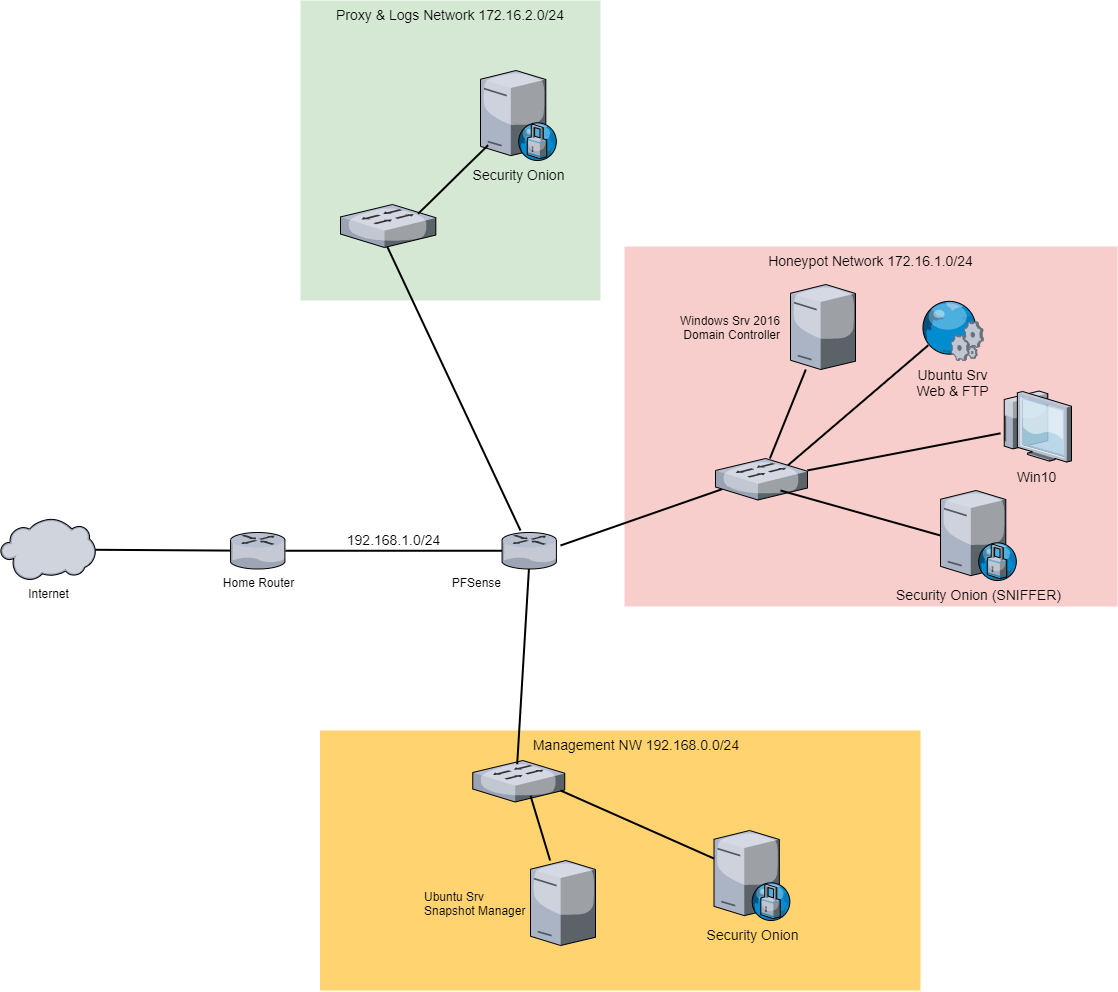

The diagram above was exported from draw.io. Its source (the exported page's mxGraphModel, read from the mxfile embedded in the PNG):
<mxGraphModel dx="1551" dy="1151" grid="1" gridSize="10" guides="1" tooltips="1" connect="1" arrows="1" fold="1" page="1" pageScale="1.5" pageWidth="1169" pageHeight="826" background="none" math="0" shadow="0">
  <root>
    <mxCell id="0" style=";html=1;" />
    <mxCell id="1" style=";html=1;" parent="0" />
    <mxCell id="6a7d8f32e03d9370-61" value="Honeypot Network 172.16.1.0/24" style="whiteSpace=wrap;html=1;fillColor=#f8cecc;fontSize=14;strokeColor=none;verticalAlign=top;" parent="1" vertex="1">
      <mxGeometry x="1084" y="296" width="493" height="360" as="geometry" />
    </mxCell>
    <mxCell id="6a7d8f32e03d9370-60" value="Proxy &amp;amp; Logs Network 172.16.2.0/24" style="whiteSpace=wrap;html=1;fillColor=#d5e8d4;fontSize=14;strokeColor=none;verticalAlign=top;" parent="1" vertex="1">
      <mxGeometry x="760" y="50" width="300" height="300" as="geometry" />
    </mxCell>
    <mxCell id="6a7d8f32e03d9370-57" value="&amp;nbsp; &amp;nbsp; &amp;nbsp; &amp;nbsp; Management NW 192.168.0.0/24" style="whiteSpace=wrap;html=1;fillColor=#FFD470;gradientColor=none;fontSize=14;strokeColor=none;verticalAlign=top;" parent="1" vertex="1">
      <mxGeometry x="779.5" y="780" width="600.5" height="260" as="geometry" />
    </mxCell>
    <mxCell id="6a7d8f32e03d9370-52" style="edgeStyle=none;rounded=0;html=1;startSize=10;endSize=10;jettySize=auto;orthogonalLoop=1;fontSize=14;endArrow=none;endFill=0;strokeWidth=2;entryX=0.072;entryY=0.739;entryDx=0;entryDy=0;entryPerimeter=0;" parent="1" target="6a7d8f32e03d9370-26" edge="1">
      <mxGeometry relative="1" as="geometry">
        <mxPoint x="1020" y="595" as="sourcePoint" />
      </mxGeometry>
    </mxCell>
    <mxCell id="6a7d8f32e03d9370-56" style="edgeStyle=none;rounded=0;html=1;startSize=10;endSize=10;jettySize=auto;orthogonalLoop=1;fontSize=14;endArrow=none;endFill=0;strokeWidth=2;entryX=0.341;entryY=0.276;entryDx=0;entryDy=0;entryPerimeter=0;" parent="1" target="aB9ky5w4-NCZ-ui0kbrw-11" edge="1">
      <mxGeometry relative="1" as="geometry">
        <mxPoint x="980" y="580" as="sourcePoint" />
        <mxPoint x="1330" y="810" as="targetPoint" />
      </mxGeometry>
    </mxCell>
    <mxCell id="6a7d8f32e03d9370-25" value="Security Onion" style="verticalLabelPosition=bottom;aspect=fixed;html=1;verticalAlign=top;strokeColor=none;shape=mxgraph.citrix.proxy_server;fillColor=#66B2FF;gradientColor=#0066CC;fontSize=14;" parent="1" vertex="1">
      <mxGeometry x="940" y="120" width="76.5" height="90" as="geometry" />
    </mxCell>
    <mxCell id="6a7d8f32e03d9370-53" style="edgeStyle=none;rounded=0;html=1;startSize=10;endSize=10;jettySize=auto;orthogonalLoop=1;fontSize=14;endArrow=none;endFill=0;strokeWidth=2;" parent="1" source="6a7d8f32e03d9370-26" target="aB9ky5w4-NCZ-ui0kbrw-1" edge="1">
      <mxGeometry relative="1" as="geometry">
        <mxPoint x="1234.498389694042" y="408.9999999999998" as="targetPoint" />
      </mxGeometry>
    </mxCell>
    <mxCell id="6a7d8f32e03d9370-54" style="edgeStyle=none;rounded=0;html=1;startSize=10;endSize=10;jettySize=auto;orthogonalLoop=1;fontSize=14;endArrow=none;endFill=0;strokeWidth=2;exitX=0.789;exitY=0.162;exitDx=0;exitDy=0;exitPerimeter=0;entryX=0.125;entryY=0.745;entryDx=0;entryDy=0;entryPerimeter=0;" parent="1" source="6a7d8f32e03d9370-26" target="6a7d8f32e03d9370-30" edge="1">
      <mxGeometry relative="1" as="geometry">
        <mxPoint x="1380" y="432.6455776414091" as="targetPoint" />
      </mxGeometry>
    </mxCell>
    <mxCell id="6a7d8f32e03d9370-55" style="edgeStyle=none;rounded=0;html=1;startSize=10;endSize=10;jettySize=auto;orthogonalLoop=1;fontSize=14;endArrow=none;endFill=0;strokeWidth=2;" parent="1" source="6a7d8f32e03d9370-26" target="6a7d8f32e03d9370-27" edge="1">
      <mxGeometry relative="1" as="geometry" />
    </mxCell>
    <mxCell id="6a7d8f32e03d9370-26" value="" style="verticalLabelPosition=bottom;aspect=fixed;html=1;verticalAlign=top;strokeColor=none;shape=mxgraph.citrix.switch;fillColor=#66B2FF;gradientColor=#0066CC;fontSize=14;" parent="1" vertex="1">
      <mxGeometry x="1175" y="508" width="92" height="41.5" as="geometry" />
    </mxCell>
    <mxCell id="6a7d8f32e03d9370-27" value="Win10" style="verticalLabelPosition=bottom;aspect=fixed;html=1;verticalAlign=top;strokeColor=none;shape=mxgraph.citrix.thin_client;fillColor=#66B2FF;gradientColor=#0066CC;fontSize=14;labelPosition=center;align=center;" parent="1" vertex="1">
      <mxGeometry x="1460" y="440.5" width="71" height="71" as="geometry" />
    </mxCell>
    <mxCell id="6a7d8f32e03d9370-30" value="Ubuntu Srv&lt;br&gt;Web &amp;amp; FTP" style="verticalLabelPosition=bottom;aspect=fixed;html=1;verticalAlign=top;strokeColor=none;shape=mxgraph.citrix.web_service;fillColor=#66B2FF;gradientColor=#0066CC;fontSize=14;" parent="1" vertex="1">
      <mxGeometry x="1380" y="350" width="63" height="60" as="geometry" />
    </mxCell>
    <mxCell id="aB9ky5w4-NCZ-ui0kbrw-1" value="Windows Srv 2016&lt;br&gt;Domain Controller" style="verticalLabelPosition=middle;aspect=fixed;html=1;verticalAlign=middle;strokeColor=none;align=right;outlineConnect=0;shape=mxgraph.citrix.tower_server;labelPosition=left;spacing=11;" vertex="1" parent="1">
      <mxGeometry x="1250" y="334" width="65" height="85" as="geometry" />
    </mxCell>
    <mxCell id="aB9ky5w4-NCZ-ui0kbrw-11" value="" style="verticalLabelPosition=bottom;aspect=fixed;html=1;verticalAlign=top;strokeColor=none;shape=mxgraph.citrix.switch;fillColor=#66B2FF;gradientColor=#0066CC;fontSize=14;" vertex="1" parent="1">
      <mxGeometry x="800" y="254" width="95.33" height="43" as="geometry" />
    </mxCell>
    <mxCell id="aB9ky5w4-NCZ-ui0kbrw-12" style="edgeStyle=none;rounded=0;html=1;startSize=10;endSize=10;jettySize=auto;orthogonalLoop=1;fontSize=14;endArrow=none;endFill=0;strokeWidth=2;exitX=0.814;exitY=0.216;exitDx=0;exitDy=0;exitPerimeter=0;entryX=0.099;entryY=0.83;entryDx=0;entryDy=0;entryPerimeter=0;" edge="1" parent="1" source="aB9ky5w4-NCZ-ui0kbrw-11" target="6a7d8f32e03d9370-25">
      <mxGeometry relative="1" as="geometry">
        <mxPoint x="1089.9960069555614" y="870.0700000000002" as="sourcePoint" />
        <mxPoint x="1138.1075299999998" y="1095.438" as="targetPoint" />
      </mxGeometry>
    </mxCell>
    <mxCell id="aB9ky5w4-NCZ-ui0kbrw-13" value="Security Onion" style="verticalLabelPosition=bottom;aspect=fixed;html=1;verticalAlign=top;strokeColor=none;shape=mxgraph.citrix.proxy_server;fillColor=#66B2FF;gradientColor=#0066CC;fontSize=14;" vertex="1" parent="1">
      <mxGeometry x="1173.5" y="880" width="76.5" height="90" as="geometry" />
    </mxCell>
    <mxCell id="aB9ky5w4-NCZ-ui0kbrw-14" value="" style="verticalLabelPosition=bottom;aspect=fixed;html=1;verticalAlign=top;strokeColor=none;shape=mxgraph.citrix.switch;fillColor=#66B2FF;gradientColor=#0066CC;fontSize=14;" vertex="1" parent="1">
      <mxGeometry x="932.25" y="810" width="92" height="41.5" as="geometry" />
    </mxCell>
    <mxCell id="aB9ky5w4-NCZ-ui0kbrw-15" value="Ubuntu Srv&lt;br&gt;Snapshot Manager" style="verticalLabelPosition=middle;aspect=fixed;html=1;verticalAlign=middle;strokeColor=none;align=left;outlineConnect=0;shape=mxgraph.citrix.tower_server;labelPosition=left;spacingRight=0;spacing=-41;" vertex="1" parent="1">
      <mxGeometry x="990" y="910" width="65" height="85" as="geometry" />
    </mxCell>
    <mxCell id="aB9ky5w4-NCZ-ui0kbrw-16" value="Security Onion (SNIFFER)" style="verticalLabelPosition=bottom;aspect=fixed;html=1;verticalAlign=top;strokeColor=none;shape=mxgraph.citrix.proxy_server;fillColor=#66B2FF;gradientColor=#0066CC;fontSize=14;" vertex="1" parent="1">
      <mxGeometry x="1400" y="540" width="76.5" height="90" as="geometry" />
    </mxCell>
    <mxCell id="aB9ky5w4-NCZ-ui0kbrw-17" style="edgeStyle=none;rounded=0;html=1;startSize=10;endSize=10;jettySize=auto;orthogonalLoop=1;fontSize=14;endArrow=none;endFill=0;strokeWidth=2;" edge="1" parent="1">
      <mxGeometry relative="1" as="geometry">
        <mxPoint x="1240" y="540" as="sourcePoint" />
        <mxPoint x="1400" y="585" as="targetPoint" />
        <Array as="points" />
      </mxGeometry>
    </mxCell>
    <mxCell id="aB9ky5w4-NCZ-ui0kbrw-18" style="edgeStyle=none;rounded=0;html=1;startSize=10;endSize=10;jettySize=auto;orthogonalLoop=1;fontSize=14;endArrow=none;endFill=0;strokeWidth=2;exitX=0.5;exitY=0.74;exitDx=0;exitDy=0;exitPerimeter=0;entryX=0.483;entryY=0.088;entryDx=0;entryDy=0;entryPerimeter=0;" edge="1" parent="1" source="aB9ky5w4-NCZ-ui0kbrw-19" target="aB9ky5w4-NCZ-ui0kbrw-14">
      <mxGeometry relative="1" as="geometry">
        <mxPoint x="989.9950000000003" y="625.325" as="sourcePoint" />
        <mxPoint x="1410" y="595" as="targetPoint" />
        <Array as="points" />
      </mxGeometry>
    </mxCell>
    <mxCell id="aB9ky5w4-NCZ-ui0kbrw-19" value="PFSense" style="verticalLabelPosition=bottom;aspect=fixed;html=1;verticalAlign=top;strokeColor=none;align=right;outlineConnect=0;shape=mxgraph.citrix.router;labelPosition=left;" vertex="1" parent="1">
      <mxGeometry x="961.5" y="582" width="55" height="36.5" as="geometry" />
    </mxCell>
    <mxCell id="aB9ky5w4-NCZ-ui0kbrw-22" style="edgeStyle=none;rounded=0;html=1;startSize=10;endSize=10;jettySize=auto;orthogonalLoop=1;fontSize=14;endArrow=none;endFill=0;strokeWidth=2;exitX=0.628;exitY=0.851;exitDx=0;exitDy=0;exitPerimeter=0;" edge="1" parent="1" source="aB9ky5w4-NCZ-ui0kbrw-14" target="aB9ky5w4-NCZ-ui0kbrw-15">
      <mxGeometry relative="1" as="geometry">
        <mxPoint x="1160" y="700" as="sourcePoint" />
        <mxPoint x="986.6859999999997" y="823.652" as="targetPoint" />
        <Array as="points" />
      </mxGeometry>
    </mxCell>
    <mxCell id="aB9ky5w4-NCZ-ui0kbrw-23" style="edgeStyle=none;rounded=0;html=1;startSize=10;endSize=10;jettySize=auto;orthogonalLoop=1;fontSize=14;endArrow=none;endFill=0;strokeWidth=2;" edge="1" parent="1" target="aB9ky5w4-NCZ-ui0kbrw-13">
      <mxGeometry relative="1" as="geometry">
        <mxPoint x="1020" y="840" as="sourcePoint" />
        <mxPoint x="1055.643564356436" y="920" as="targetPoint" />
        <Array as="points" />
      </mxGeometry>
    </mxCell>
    <mxCell id="aB9ky5w4-NCZ-ui0kbrw-24" value="Home Router" style="verticalLabelPosition=bottom;aspect=fixed;html=1;verticalAlign=top;strokeColor=none;align=center;outlineConnect=0;shape=mxgraph.citrix.router;" vertex="1" parent="1">
      <mxGeometry x="690" y="582" width="55" height="36.5" as="geometry" />
    </mxCell>
    <mxCell id="aB9ky5w4-NCZ-ui0kbrw-25" value="192.168.1.0/24" style="edgeStyle=none;rounded=0;html=1;startSize=10;endSize=10;jettySize=auto;orthogonalLoop=1;fontSize=14;endArrow=none;endFill=0;strokeWidth=2;labelPosition=center;verticalLabelPosition=top;align=center;verticalAlign=bottom;" edge="1" parent="1" source="aB9ky5w4-NCZ-ui0kbrw-19" target="aB9ky5w4-NCZ-ui0kbrw-24">
      <mxGeometry relative="1" as="geometry">
        <mxPoint x="999" y="619.01" as="sourcePoint" />
        <mxPoint x="986.6860000000001" y="823.652" as="targetPoint" />
        <Array as="points" />
      </mxGeometry>
    </mxCell>
    <mxCell id="aB9ky5w4-NCZ-ui0kbrw-26" value="Internet" style="verticalLabelPosition=bottom;aspect=fixed;html=1;verticalAlign=top;strokeColor=none;align=center;outlineConnect=0;shape=mxgraph.citrix.cloud;" vertex="1" parent="1">
      <mxGeometry x="460" y="568" width="95" height="62" as="geometry" />
    </mxCell>
    <mxCell id="aB9ky5w4-NCZ-ui0kbrw-27" value="" style="edgeStyle=none;rounded=0;html=1;startSize=10;endSize=10;jettySize=auto;orthogonalLoop=1;fontSize=14;endArrow=none;endFill=0;strokeWidth=2;labelPosition=center;verticalLabelPosition=top;align=center;verticalAlign=bottom;" edge="1" parent="1" source="aB9ky5w4-NCZ-ui0kbrw-24" target="aB9ky5w4-NCZ-ui0kbrw-26">
      <mxGeometry relative="1" as="geometry">
        <mxPoint x="971.5" y="610.25" as="sourcePoint" />
        <mxPoint x="754.9999999999998" y="610.25" as="targetPoint" />
        <Array as="points" />
      </mxGeometry>
    </mxCell>
  </root>
</mxGraphModel>